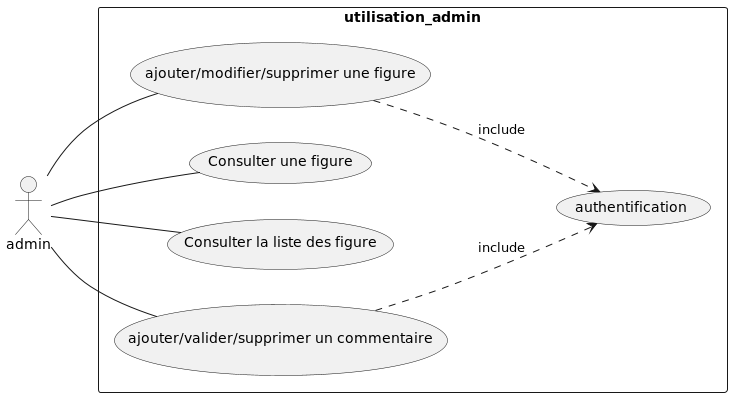

The diagram above was rendered by PlantUML. Its source (embedded in the PNG):
@startuml Cas_d_utilisation
scale 1
Left to right direction
skinparam packageStyle rect
actor admin

rectangle utilisation_admin{
(admin) -- (ajouter/modifier/supprimer une figure)
(admin) -- (Consulter une figure)
(admin) -- (Consulter la liste des figure)
(admin) -- (ajouter/valider/supprimer un commentaire)

(ajouter/modifier/supprimer une figure) ..> (authentification) :include
(ajouter/valider/supprimer un commentaire) ..> (authentification) :include
}
@enduml